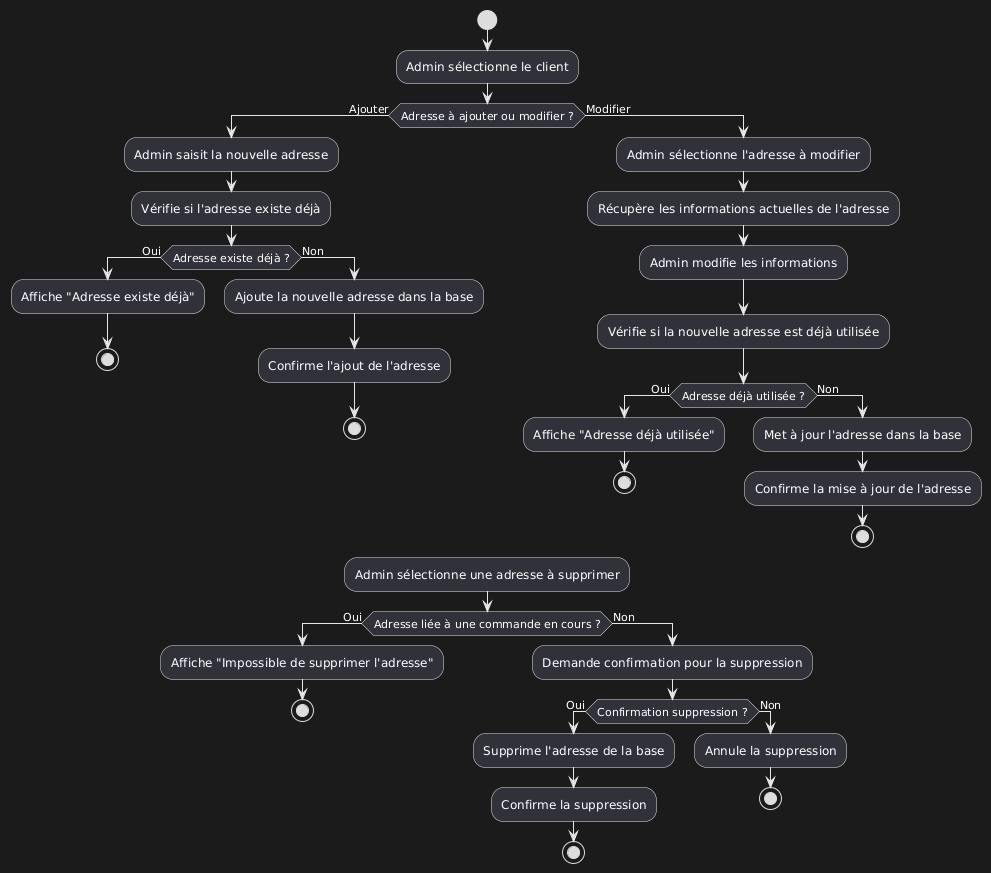

The diagram above was rendered by PlantUML. Its source (embedded in the PNG):
@startuml
start

:Admin sélectionne le client;
if (Adresse à ajouter ou modifier ?) then (Ajouter)
    :Admin saisit la nouvelle adresse;
    :Vérifie si l'adresse existe déjà;
    if (Adresse existe déjà ?) then (Oui)
        :Affiche "Adresse existe déjà";
        stop
    else (Non)
        :Ajoute la nouvelle adresse dans la base;
        :Confirme l'ajout de l'adresse;
        stop
    endif
else (Modifier)
    :Admin sélectionne l'adresse à modifier;
    :Récupère les informations actuelles de l'adresse;
    :Admin modifie les informations;
    :Vérifie si la nouvelle adresse est déjà utilisée;
    if (Adresse déjà utilisée ?) then (Oui)
        :Affiche "Adresse déjà utilisée";
        stop
    else (Non)
        :Met à jour l'adresse dans la base;
        :Confirme la mise à jour de l'adresse;
        stop
    endif
endif

:Admin sélectionne une adresse à supprimer;
if (Adresse liée à une commande en cours ?) then (Oui)
    :Affiche "Impossible de supprimer l'adresse";
    stop
else (Non)
    :Demande confirmation pour la suppression;
    if (Confirmation suppression ?) then (Oui)
        :Supprime l'adresse de la base;
        :Confirme la suppression;
        stop
    else (Non)
        :Annule la suppression;
        stop
    endif
endif
@enduml